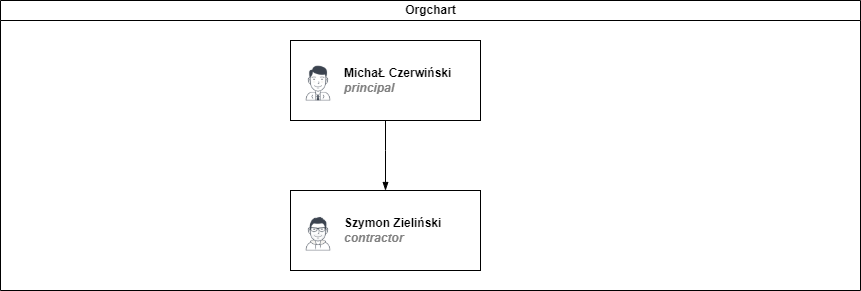

The diagram above was exported from draw.io. Its source (the exported page's mxGraphModel, read from the mxfile embedded in the PNG):
<mxGraphModel dx="2489" dy="737" grid="1" gridSize="10" guides="1" tooltips="1" connect="1" arrows="1" fold="1" page="1" pageScale="1" pageWidth="827" pageHeight="1169" math="0" shadow="0">
  <root>
    <mxCell id="0" />
    <mxCell id="1" parent="0" />
    <mxCell id="dNxyNK7c78bLwvsdeMH5-11" value="Orgchart" style="swimlane;html=1;startSize=20;horizontal=1;containerType=tree;glass=0;" parent="1" vertex="1">
      <mxGeometry x="-40" y="110" width="860" height="290" as="geometry" />
    </mxCell>
    <UserObject label="MichaŁ Czerwiński&lt;br&gt;&lt;i style=&quot;color: gray&quot;&gt;principal&lt;/i&gt;" name="Evan Valet" position="HR Director" location="Office 4" email="me@example.com" placeholders="1" link="https://www.draw.io" id="dNxyNK7c78bLwvsdeMH5-16">
      <mxCell style="label;image=https://cdn3.iconfinder.com/data/icons/user-avatars-1/512/users-9-2-128.png;whiteSpace=wrap;html=1;rounded=0;glass=0;treeFolding=1;treeMoving=1;" parent="dNxyNK7c78bLwvsdeMH5-11" vertex="1">
        <mxGeometry x="290" y="40" width="190" height="80" as="geometry" />
      </mxCell>
    </UserObject>
    <mxCell id="dNxyNK7c78bLwvsdeMH5-17" value="" style="endArrow=blockThin;endFill=1;fontSize=11;edgeStyle=elbowEdgeStyle;elbow=vertical;rounded=0;exitX=0.5;exitY=1;exitDx=0;exitDy=0;entryX=0.5;entryY=0;entryDx=0;entryDy=0;" parent="dNxyNK7c78bLwvsdeMH5-11" source="dNxyNK7c78bLwvsdeMH5-16" target="dNxyNK7c78bLwvsdeMH5-18" edge="1">
      <mxGeometry relative="1" as="geometry">
        <mxPoint x="370" y="120" as="sourcePoint" />
        <mxPoint x="385" y="180" as="targetPoint" />
        <Array as="points">
          <mxPoint x="370" y="150" />
        </Array>
      </mxGeometry>
    </mxCell>
    <UserObject label="Szymon Zieliński&lt;br&gt;&lt;font color=&quot;#808080&quot;&gt;&lt;i&gt;contractor&lt;/i&gt;&lt;/font&gt;&lt;br&gt;" name="Alison Donovan" position="System Admin" location="Office 3" email="me@example.com" placeholders="1" link="https://www.draw.io" id="dNxyNK7c78bLwvsdeMH5-18">
      <mxCell style="label;image=https://cdn3.iconfinder.com/data/icons/user-avatars-1/512/users-2-128.png;whiteSpace=wrap;html=1;rounded=0;glass=0;" parent="dNxyNK7c78bLwvsdeMH5-11" vertex="1">
        <mxGeometry x="290" y="190" width="190" height="80" as="geometry" />
      </mxCell>
    </UserObject>
  </root>
</mxGraphModel>